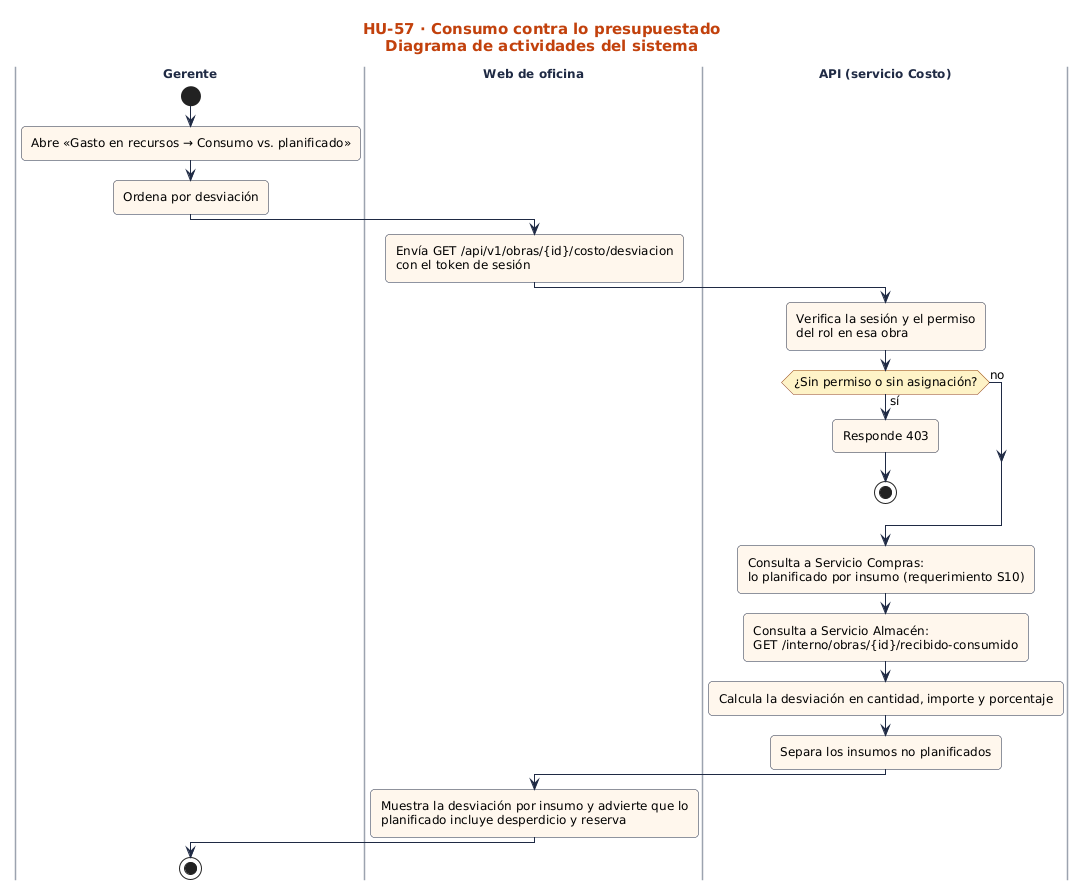

The diagram above was rendered by PlantUML. Its source (embedded in the PNG):
@startuml
!include ../../estilo.iuml
title HU-57 · Consumo contra lo presupuestado\nDiagrama de actividades del sistema
|Gerente|
start
:Abre «Gasto en recursos → Consumo vs. planificado»;
:Ordena por desviación;
|Web de oficina|
:Envía GET /api/v1/obras/{id}/costo/desviacion\ncon el token de sesión;
|API (servicio Costo)|
:Verifica la sesión y el permiso\ndel rol en esa obra;
if (¿Sin permiso o sin asignación?) then (sí)
:Responde 403;
stop
else (no)
endif
:Consulta a Servicio Compras:\nlo planificado por insumo (requerimiento S10);
:Consulta a Servicio Almacén:\nGET /interno/obras/{id}/recibido-consumido;
:Calcula la desviación en cantidad, importe y porcentaje;
:Separa los insumos no planificados;
|Web de oficina|
:Muestra la desviación por insumo y advierte que lo\nplanificado incluye desperdicio y reserva;
|Gerente|
stop
@enduml